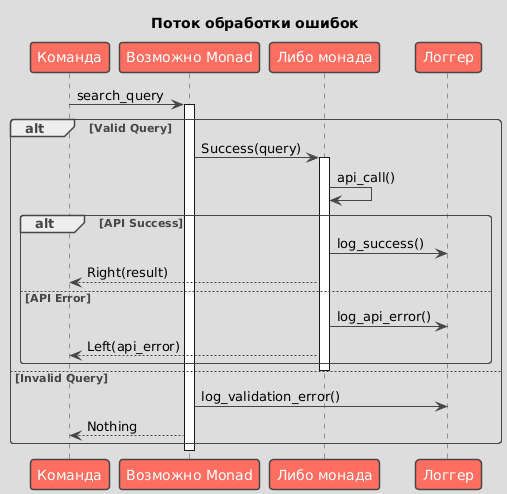

The diagram above was rendered by PlantUML. Its source (embedded in the PNG):
@startuml

skinparam BackgroundColor DDDDDD
skinparam shadowing false
skinparam RoundCorner 7
skinparam ArrowColor 454645
skinparam FontColor 454645
skinparam SequenceLifeLineBorderColor 454645
skinparam SequenceGroupHeaderFontColor 454645
skinparam SequenceGroupFontColor 454645
skinparam SequenceGroupBorderColor 454645
skinparam SequenceGroupBorderThickness 1

skinparam sequenceDivider {
    BorderColor 454645
    BorderThickness 1
    FontColor 454645
}

skinparam participant {
    BackgroundColor FF6F61
    BorderColor 454645
    FontColor White
    BorderThickness 1.5
}

skinparam database {
    BackgroundColor 98DDDE
    BorderColor 454645
    FontColor 454645
}

skinparam entity {
    BackgroundColor FFDA29
    BorderColor 454645
    FontColor 454645
}

skinparam note {
    BackgroundColor LightGreen
    BorderColor 454645
    FontColor 454645
    BorderThickness 1
}

skinparam actor {
    BackgroundColor 454645
    BorderColor 454645
    FontColor 454645
}

skinparam boundary {
    BackgroundColor FFDA29
    BorderColor 454645
    FontColor 454645
}

skinparam control {
    BackgroundColor FFDA29
    BorderColor 454645
    FontColor 454645
}

skinparam collections {
    BackgroundColor FF6F61
    BorderColor 454645
    FontColor 454645
    BorderThickness 1.5
}

skinparam queue {
    BackgroundColor FF6F61
    BorderColor 454645
    FontColor FFF
    BorderThickness 1.5
}

title Поток обработки ошибок
participant "Команда" as C
participant "Возможно Monad" as M
participant "Либо монада" as E
participant "Логгер" as L

C -> M: search_query
activate M

alt Valid Query
  M -> E: Success(query)
  activate E
  E -> E: api_call()

  alt API Success
    E -> L: log_success()
    E --> C: Right(result)
  else API Error
    E -> L: log_api_error()
    E --> C: Left(api_error)
  end
  deactivate E

else Invalid Query
  M -> L: log_validation_error()
  M --> C: Nothing
end

deactivate M

@enduml